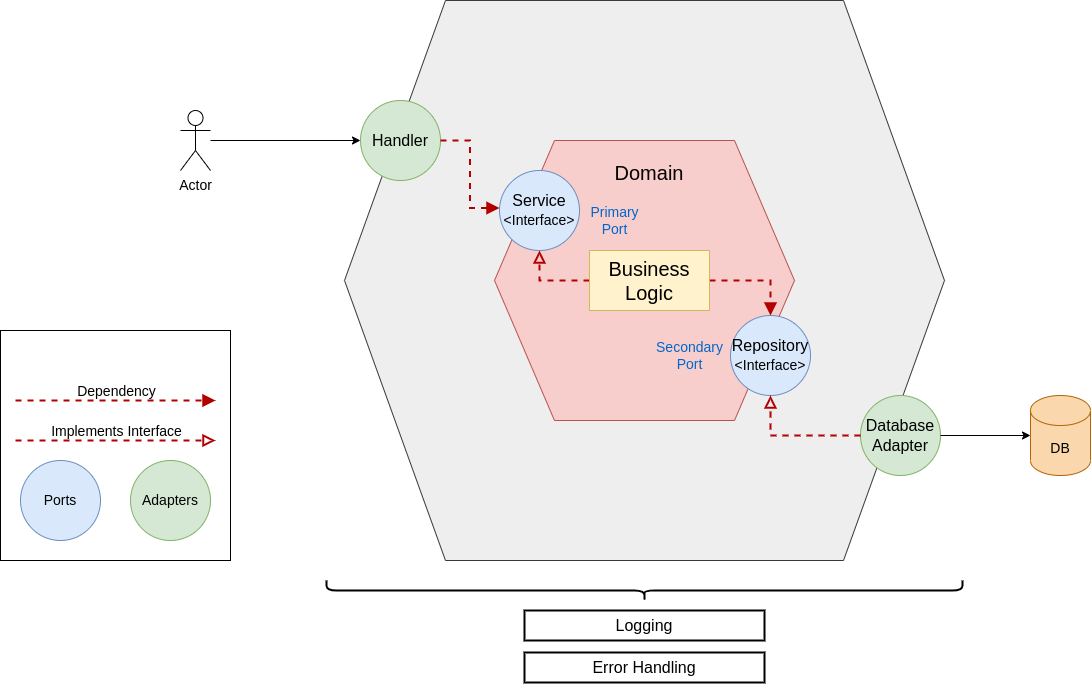

The diagram above was exported from draw.io. Its source (the exported page's mxGraphModel, read from the mxfile embedded in the PNG):
<mxGraphModel dx="2249" dy="795" grid="1" gridSize="10" guides="1" tooltips="1" connect="1" arrows="1" fold="1" page="1" pageScale="1" pageWidth="827" pageHeight="1169" math="0" shadow="0">
  <root>
    <mxCell id="0" />
    <mxCell id="1" parent="0" />
    <mxCell id="ic1E5z8rr-rVuex-R2pB-39" value="" style="shape=hexagon;perimeter=hexagonPerimeter2;whiteSpace=wrap;html=1;fixedSize=1;fontSize=20;size=101;fillColor=#eeeeee;strokeColor=#36393d;aspect=fixed;" parent="1" vertex="1">
      <mxGeometry x="114" y="90" width="600" height="560" as="geometry" />
    </mxCell>
    <mxCell id="ic1E5z8rr-rVuex-R2pB-10" value="" style="shape=hexagon;perimeter=hexagonPerimeter2;whiteSpace=wrap;html=1;fixedSize=1;fontSize=20;size=60;fillColor=#f8cecc;strokeColor=#b85450;aspect=fixed;" parent="1" vertex="1">
      <mxGeometry x="264" y="230" width="300" height="280" as="geometry" />
    </mxCell>
    <mxCell id="ic1E5z8rr-rVuex-R2pB-11" value="Domain" style="text;html=1;strokeColor=none;fillColor=none;align=center;verticalAlign=middle;whiteSpace=wrap;rounded=0;fontSize=20;" parent="1" vertex="1">
      <mxGeometry x="389" y="247" width="60" height="30" as="geometry" />
    </mxCell>
    <mxCell id="ic1E5z8rr-rVuex-R2pB-56" style="edgeStyle=orthogonalEdgeStyle;rounded=0;orthogonalLoop=1;jettySize=auto;html=1;exitX=0;exitY=0.5;exitDx=0;exitDy=0;entryX=0.5;entryY=1;entryDx=0;entryDy=0;dashed=1;fontSize=14;fontColor=#000000;endArrow=block;endFill=0;strokeColor=#B20000;fillColor=#e51400;endSize=8;strokeWidth=2;" parent="1" source="ic1E5z8rr-rVuex-R2pB-13" target="ic1E5z8rr-rVuex-R2pB-12" edge="1">
      <mxGeometry relative="1" as="geometry" />
    </mxCell>
    <mxCell id="ic1E5z8rr-rVuex-R2pB-57" style="edgeStyle=orthogonalEdgeStyle;rounded=0;orthogonalLoop=1;jettySize=auto;html=1;entryX=0.5;entryY=0;entryDx=0;entryDy=0;dashed=1;strokeColor=#B20000;strokeWidth=2;fontSize=14;fontColor=#000000;endArrow=block;endFill=1;endSize=8;fillColor=#e51400;" parent="1" source="ic1E5z8rr-rVuex-R2pB-13" target="ic1E5z8rr-rVuex-R2pB-16" edge="1">
      <mxGeometry relative="1" as="geometry" />
    </mxCell>
    <mxCell id="ic1E5z8rr-rVuex-R2pB-13" value="Business Logic" style="rounded=0;whiteSpace=wrap;html=1;fontSize=20;fillColor=#fff2cc;strokeColor=#d6b656;" parent="1" vertex="1">
      <mxGeometry x="359" y="340" width="120" height="60" as="geometry" />
    </mxCell>
    <mxCell id="ic1E5z8rr-rVuex-R2pB-15" value="Primary Port" style="text;html=1;strokeColor=none;fillColor=none;align=center;verticalAlign=middle;whiteSpace=wrap;rounded=0;fontSize=14;fontColor=#0066CC;" parent="1" vertex="1">
      <mxGeometry x="349" y="295" width="71" height="30" as="geometry" />
    </mxCell>
    <mxCell id="ic1E5z8rr-rVuex-R2pB-16" value="" style="ellipse;whiteSpace=wrap;html=1;aspect=fixed;fontSize=20;fillColor=#dae8fc;strokeColor=#6c8ebf;spacing=0;" parent="1" vertex="1">
      <mxGeometry x="500" y="405" width="80" height="80" as="geometry" />
    </mxCell>
    <mxCell id="ic1E5z8rr-rVuex-R2pB-17" value="Secondary Port" style="text;html=1;strokeColor=none;fillColor=none;align=center;verticalAlign=middle;whiteSpace=wrap;rounded=0;fontSize=14;fontColor=#0066CC;" parent="1" vertex="1">
      <mxGeometry x="419" y="430" width="81" height="30" as="geometry" />
    </mxCell>
    <mxCell id="ic1E5z8rr-rVuex-R2pB-21" value="" style="group" parent="1" vertex="1" connectable="0">
      <mxGeometry x="510" y="420" width="60" height="50" as="geometry" />
    </mxCell>
    <mxCell id="ic1E5z8rr-rVuex-R2pB-18" value="Repository" style="text;html=1;strokeColor=none;fillColor=none;align=center;verticalAlign=middle;whiteSpace=wrap;rounded=0;fontSize=16;fontColor=#000000;container=0;" parent="ic1E5z8rr-rVuex-R2pB-21" vertex="1">
      <mxGeometry width="60" height="30" as="geometry" />
    </mxCell>
    <mxCell id="ic1E5z8rr-rVuex-R2pB-19" value="&amp;lt;Interface&amp;gt;" style="text;html=1;strokeColor=none;fillColor=none;align=center;verticalAlign=middle;whiteSpace=wrap;rounded=0;fontSize=14;fontColor=#000000;container=0;" parent="ic1E5z8rr-rVuex-R2pB-21" vertex="1">
      <mxGeometry y="20" width="60" height="30" as="geometry" />
    </mxCell>
    <mxCell id="ic1E5z8rr-rVuex-R2pB-38" value="" style="group" parent="1" vertex="1" connectable="0">
      <mxGeometry x="269" y="260" width="80" height="80" as="geometry" />
    </mxCell>
    <mxCell id="ic1E5z8rr-rVuex-R2pB-12" value="" style="ellipse;whiteSpace=wrap;html=1;aspect=fixed;fontSize=20;fillColor=#dae8fc;strokeColor=#6c8ebf;" parent="ic1E5z8rr-rVuex-R2pB-38" vertex="1">
      <mxGeometry width="80" height="80" as="geometry" />
    </mxCell>
    <mxCell id="ic1E5z8rr-rVuex-R2pB-34" value="" style="group" parent="ic1E5z8rr-rVuex-R2pB-38" vertex="1" connectable="0">
      <mxGeometry y="15" width="80" height="50" as="geometry" />
    </mxCell>
    <mxCell id="ic1E5z8rr-rVuex-R2pB-26" value="Service" style="text;html=1;strokeColor=none;fillColor=none;align=center;verticalAlign=middle;whiteSpace=wrap;rounded=0;fontSize=16;fontColor=#000000;container=0;fontStyle=0" parent="ic1E5z8rr-rVuex-R2pB-34" vertex="1">
      <mxGeometry width="80" height="30" as="geometry" />
    </mxCell>
    <mxCell id="ic1E5z8rr-rVuex-R2pB-27" value="&amp;lt;Interface&amp;gt;" style="text;html=1;strokeColor=none;fillColor=none;align=center;verticalAlign=middle;whiteSpace=wrap;rounded=0;fontSize=14;fontColor=#000000;container=0;fontStyle=0" parent="ic1E5z8rr-rVuex-R2pB-34" vertex="1">
      <mxGeometry x="10" y="20" width="60" height="30" as="geometry" />
    </mxCell>
    <mxCell id="ic1E5z8rr-rVuex-R2pB-49" value="" style="group" parent="1" vertex="1" connectable="0">
      <mxGeometry x="130" y="190" width="80" height="80" as="geometry" />
    </mxCell>
    <mxCell id="ic1E5z8rr-rVuex-R2pB-45" value="&lt;font style=&quot;font-size: 16px;&quot;&gt;Handler&lt;/font&gt;" style="ellipse;whiteSpace=wrap;html=1;aspect=fixed;fontSize=14;fillColor=#d5e8d4;strokeColor=#82b366;" parent="ic1E5z8rr-rVuex-R2pB-49" vertex="1">
      <mxGeometry width="80" height="80" as="geometry" />
    </mxCell>
    <mxCell id="ic1E5z8rr-rVuex-R2pB-50" value="" style="group;fontSize=17;" parent="1" vertex="1" connectable="0">
      <mxGeometry x="630" y="485" width="80" height="80" as="geometry" />
    </mxCell>
    <mxCell id="ic1E5z8rr-rVuex-R2pB-51" value="&lt;font style=&quot;font-size: 16px;&quot;&gt;Database&lt;br&gt;Adapter&lt;/font&gt;" style="ellipse;whiteSpace=wrap;html=1;aspect=fixed;fontSize=14;fillColor=#d5e8d4;strokeColor=#82b366;" parent="ic1E5z8rr-rVuex-R2pB-50" vertex="1">
      <mxGeometry width="80" height="80" as="geometry" />
    </mxCell>
    <mxCell id="ic1E5z8rr-rVuex-R2pB-54" style="edgeStyle=orthogonalEdgeStyle;rounded=0;orthogonalLoop=1;jettySize=auto;html=1;fontSize=14;fontColor=#000000;" parent="1" source="ic1E5z8rr-rVuex-R2pB-53" edge="1">
      <mxGeometry relative="1" as="geometry">
        <mxPoint x="130" y="230" as="targetPoint" />
      </mxGeometry>
    </mxCell>
    <mxCell id="ic1E5z8rr-rVuex-R2pB-53" value="Actor" style="shape=umlActor;verticalLabelPosition=bottom;verticalAlign=top;html=1;outlineConnect=0;fontSize=14;fontColor=#000000;" parent="1" vertex="1">
      <mxGeometry x="-50" y="200" width="30" height="60" as="geometry" />
    </mxCell>
    <mxCell id="ic1E5z8rr-rVuex-R2pB-55" style="edgeStyle=orthogonalEdgeStyle;rounded=0;orthogonalLoop=1;jettySize=auto;html=1;entryX=0;entryY=0.75;entryDx=0;entryDy=0;fontSize=14;fontColor=#000000;dashed=1;fillColor=#e51400;strokeColor=#B20000;endArrow=block;endFill=1;endSize=8;strokeWidth=2;" parent="1" source="ic1E5z8rr-rVuex-R2pB-45" target="ic1E5z8rr-rVuex-R2pB-26" edge="1">
      <mxGeometry relative="1" as="geometry" />
    </mxCell>
    <mxCell id="ic1E5z8rr-rVuex-R2pB-58" style="edgeStyle=orthogonalEdgeStyle;rounded=0;orthogonalLoop=1;jettySize=auto;html=1;entryX=0.5;entryY=1;entryDx=0;entryDy=0;dashed=1;strokeColor=#B20000;strokeWidth=2;fontSize=14;fontColor=#000000;endArrow=block;endFill=0;endSize=8;fillColor=#e51400;" parent="1" source="ic1E5z8rr-rVuex-R2pB-51" target="ic1E5z8rr-rVuex-R2pB-16" edge="1">
      <mxGeometry relative="1" as="geometry" />
    </mxCell>
    <mxCell id="ic1E5z8rr-rVuex-R2pB-62" style="edgeStyle=orthogonalEdgeStyle;rounded=0;orthogonalLoop=1;jettySize=auto;html=1;entryX=0;entryY=0.5;entryDx=0;entryDy=0;strokeColor=#000000;strokeWidth=1;fontSize=14;fontColor=#000000;endArrow=classic;endFill=1;endSize=6;exitX=1;exitY=0.5;exitDx=0;exitDy=0;entryPerimeter=0;" parent="1" source="ic1E5z8rr-rVuex-R2pB-51" target="ic1E5z8rr-rVuex-R2pB-59" edge="1">
      <mxGeometry relative="1" as="geometry">
        <mxPoint x="700" y="560" as="sourcePoint" />
        <mxPoint x="764" y="525.5" as="targetPoint" />
      </mxGeometry>
    </mxCell>
    <mxCell id="ic1E5z8rr-rVuex-R2pB-76" value="" style="group" parent="1" vertex="1" connectable="0">
      <mxGeometry x="-230" y="420" width="230" height="230" as="geometry" />
    </mxCell>
    <mxCell id="ic1E5z8rr-rVuex-R2pB-67" value="" style="whiteSpace=wrap;html=1;aspect=fixed;labelBackgroundColor=none;fontSize=14;fontColor=#000000;fillColor=default;" parent="ic1E5z8rr-rVuex-R2pB-76" vertex="1">
      <mxGeometry width="230" height="230" as="geometry" />
    </mxCell>
    <mxCell id="ic1E5z8rr-rVuex-R2pB-64" value="" style="endArrow=block;html=1;rounded=0;strokeColor=#B20000;strokeWidth=2;fontSize=14;fontColor=#000000;endSize=8;fillColor=#e51400;endFill=1;dashed=1;" parent="ic1E5z8rr-rVuex-R2pB-76" edge="1">
      <mxGeometry width="50" height="50" relative="1" as="geometry">
        <mxPoint x="15" y="70" as="sourcePoint" />
        <mxPoint x="215" y="70" as="targetPoint" />
      </mxGeometry>
    </mxCell>
    <mxCell id="ic1E5z8rr-rVuex-R2pB-66" value="Dependency" style="edgeLabel;html=1;align=center;verticalAlign=middle;resizable=0;points=[];fontSize=14;fontColor=#000000;labelBackgroundColor=none;" parent="ic1E5z8rr-rVuex-R2pB-64" vertex="1" connectable="0">
      <mxGeometry x="-0.7167" y="3" relative="1" as="geometry">
        <mxPoint x="72" y="-7" as="offset" />
      </mxGeometry>
    </mxCell>
    <mxCell id="ic1E5z8rr-rVuex-R2pB-65" value="" style="endArrow=block;html=1;rounded=0;strokeColor=#B20000;strokeWidth=2;fontSize=14;fontColor=#000000;endSize=8;fillColor=#e51400;endFill=0;dashed=1;" parent="ic1E5z8rr-rVuex-R2pB-76" edge="1">
      <mxGeometry width="50" height="50" relative="1" as="geometry">
        <mxPoint x="15" y="110" as="sourcePoint" />
        <mxPoint x="215" y="110" as="targetPoint" />
      </mxGeometry>
    </mxCell>
    <mxCell id="ic1E5z8rr-rVuex-R2pB-75" value="Implements Interface" style="edgeLabel;html=1;align=center;verticalAlign=middle;resizable=0;points=[];fontSize=14;fontColor=#000000;labelBackgroundColor=none;" parent="ic1E5z8rr-rVuex-R2pB-65" vertex="1" connectable="0">
      <mxGeometry x="0.17" y="1" relative="1" as="geometry">
        <mxPoint x="-17" y="-9" as="offset" />
      </mxGeometry>
    </mxCell>
    <mxCell id="ic1E5z8rr-rVuex-R2pB-73" value="Adapters" style="ellipse;whiteSpace=wrap;html=1;aspect=fixed;fontSize=14;fillColor=#d5e8d4;strokeColor=#82b366;" parent="ic1E5z8rr-rVuex-R2pB-76" vertex="1">
      <mxGeometry x="130" y="130" width="80" height="80" as="geometry" />
    </mxCell>
    <mxCell id="ic1E5z8rr-rVuex-R2pB-74" value="Ports" style="ellipse;whiteSpace=wrap;html=1;aspect=fixed;labelBackgroundColor=none;fontSize=14;fillColor=#dae8fc;strokeColor=#6c8ebf;" parent="ic1E5z8rr-rVuex-R2pB-76" vertex="1">
      <mxGeometry x="20" y="130" width="80" height="80" as="geometry" />
    </mxCell>
    <mxCell id="ic1E5z8rr-rVuex-R2pB-59" value="DB" style="shape=cylinder3;whiteSpace=wrap;html=1;boundedLbl=1;backgroundOutline=1;size=15;fontSize=14;fillColor=#fad7ac;strokeColor=#b46504;" parent="1" vertex="1">
      <mxGeometry x="800" y="485" width="60" height="80" as="geometry" />
    </mxCell>
    <mxCell id="ic1E5z8rr-rVuex-R2pB-79" value="" style="shape=curlyBracket;whiteSpace=wrap;html=1;rounded=1;labelPosition=left;verticalLabelPosition=middle;align=right;verticalAlign=middle;labelBackgroundColor=none;fontSize=16;fontColor=#000000;fillColor=default;direction=north;strokeWidth=2;" parent="1" vertex="1">
      <mxGeometry x="96" y="670" width="636" height="20" as="geometry" />
    </mxCell>
    <mxCell id="ic1E5z8rr-rVuex-R2pB-80" value="Logging" style="rounded=0;whiteSpace=wrap;html=1;labelBackgroundColor=none;strokeWidth=2;fontSize=16;fontColor=#000000;fillColor=default;" parent="1" vertex="1">
      <mxGeometry x="294" y="700" width="240" height="30" as="geometry" />
    </mxCell>
    <mxCell id="ic1E5z8rr-rVuex-R2pB-81" value="Error Handling" style="rounded=0;whiteSpace=wrap;html=1;labelBackgroundColor=none;strokeWidth=2;fontSize=16;fontColor=#000000;fillColor=default;" parent="1" vertex="1">
      <mxGeometry x="294" y="742" width="240" height="30" as="geometry" />
    </mxCell>
  </root>
</mxGraphModel>